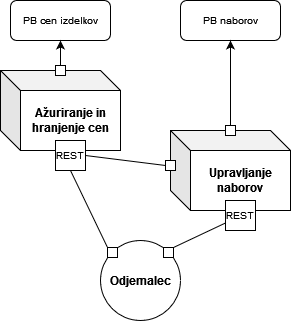

The diagram above was exported from draw.io. Its source (the exported page's mxGraphModel, read from the mxfile embedded in the PNG):
<mxGraphModel dx="1368" dy="535" grid="1" gridSize="10" guides="1" tooltips="1" connect="1" arrows="1" fold="1" page="1" pageScale="1" pageWidth="100" pageHeight="100" background="none" math="0" shadow="0">
  <root>
    <mxCell id="0" />
    <mxCell id="1" parent="0" />
    <mxCell id="NhNiRW755K9wreUlTz3N-6" value="&lt;font size=&quot;1&quot;&gt;&lt;b style=&quot;font-size: 12px;&quot;&gt;Ažuriranje in hranjenje cen&lt;/b&gt;&lt;/font&gt;" style="shape=cube;whiteSpace=wrap;html=1;boundedLbl=1;backgroundOutline=1;darkOpacity=0.05;darkOpacity2=0.1;fontSize=10;" parent="1" vertex="1">
      <mxGeometry x="-1040" y="100" width="120" height="80" as="geometry" />
    </mxCell>
    <mxCell id="NhNiRW755K9wreUlTz3N-7" value="&lt;b&gt;&lt;font style=&quot;font-size: 12px;&quot;&gt;Upravljanje naborov&lt;br&gt;&lt;/font&gt;&lt;/b&gt;" style="shape=cube;whiteSpace=wrap;html=1;boundedLbl=1;backgroundOutline=1;darkOpacity=0.05;darkOpacity2=0.1;fontSize=10;" parent="1" vertex="1">
      <mxGeometry x="-870" y="160" width="120" height="80" as="geometry" />
    </mxCell>
    <mxCell id="NhNiRW755K9wreUlTz3N-8" value="REST" style="fontStyle=0;labelPosition=right;verticalLabelPosition=middle;align=right;verticalAlign=middle;spacingLeft=0;fontSize=10;spacing=31;" parent="1" vertex="1">
      <mxGeometry x="-985" y="170" width="30" height="30" as="geometry" />
    </mxCell>
    <mxCell id="NhNiRW755K9wreUlTz3N-10" value="REST" style="fontStyle=0;labelPosition=right;verticalLabelPosition=middle;align=right;verticalAlign=middle;spacingLeft=0;fontSize=10;spacing=31;" parent="1" vertex="1">
      <mxGeometry x="-815" y="230" width="30" height="30" as="geometry" />
    </mxCell>
    <mxCell id="NhNiRW755K9wreUlTz3N-11" value="PB cen izdelkov" style="rounded=1;whiteSpace=wrap;html=1;fontSize=10;" parent="1" vertex="1">
      <mxGeometry x="-1030" y="30" width="100" height="40" as="geometry" />
    </mxCell>
    <mxCell id="NhNiRW755K9wreUlTz3N-12" value="PB naborov" style="rounded=1;whiteSpace=wrap;html=1;fontSize=10;" parent="1" vertex="1">
      <mxGeometry x="-860" y="30" width="100" height="40" as="geometry" />
    </mxCell>
    <mxCell id="wG4wukIH6scj7J21j97f-1" value="&lt;b&gt;Odjemalec&lt;/b&gt;" style="ellipse;whiteSpace=wrap;html=1;aspect=fixed;" parent="1" vertex="1">
      <mxGeometry x="-940" y="270" width="80" height="80" as="geometry" />
    </mxCell>
    <mxCell id="wG4wukIH6scj7J21j97f-2" value="" style="endArrow=classic;html=1;rounded=0;entryX=0.5;entryY=1;entryDx=0;entryDy=0;startArrow=none;" parent="1" source="wG4wukIH6scj7J21j97f-10" target="NhNiRW755K9wreUlTz3N-12" edge="1">
      <mxGeometry width="50" height="50" relative="1" as="geometry">
        <mxPoint x="-810" y="160" as="sourcePoint" />
        <mxPoint x="-700" y="200" as="targetPoint" />
      </mxGeometry>
    </mxCell>
    <mxCell id="wG4wukIH6scj7J21j97f-3" value="" style="endArrow=classic;html=1;rounded=0;entryX=0.5;entryY=1;entryDx=0;entryDy=0;startArrow=none;exitX=0.5;exitY=0;exitDx=0;exitDy=0;" parent="1" source="wG4wukIH6scj7J21j97f-8" target="NhNiRW755K9wreUlTz3N-11" edge="1">
      <mxGeometry width="50" height="50" relative="1" as="geometry">
        <mxPoint x="-990" y="90" as="sourcePoint" />
        <mxPoint x="-810" y="60" as="targetPoint" />
      </mxGeometry>
    </mxCell>
    <mxCell id="wG4wukIH6scj7J21j97f-4" value="" style="endArrow=none;html=1;rounded=0;exitX=1;exitY=0;exitDx=0;exitDy=0;entryX=0;entryY=0.75;entryDx=0;entryDy=0;startArrow=none;" parent="1" source="wG4wukIH6scj7J21j97f-15" target="NhNiRW755K9wreUlTz3N-10" edge="1">
      <mxGeometry width="50" height="50" relative="1" as="geometry">
        <mxPoint x="-900" y="220" as="sourcePoint" />
        <mxPoint x="-850" y="170" as="targetPoint" />
      </mxGeometry>
    </mxCell>
    <mxCell id="wG4wukIH6scj7J21j97f-6" value="" style="endArrow=none;html=1;rounded=0;exitX=1;exitY=0.5;exitDx=0;exitDy=0;entryX=0;entryY=0;entryDx=0;entryDy=30;entryPerimeter=0;startArrow=none;" parent="1" source="wG4wukIH6scj7J21j97f-12" target="NhNiRW755K9wreUlTz3N-7" edge="1">
      <mxGeometry width="50" height="50" relative="1" as="geometry">
        <mxPoint x="-900" y="220" as="sourcePoint" />
        <mxPoint x="-850" y="170" as="targetPoint" />
      </mxGeometry>
    </mxCell>
    <mxCell id="wG4wukIH6scj7J21j97f-8" value="" style="rounded=0;whiteSpace=wrap;html=1;" parent="1" vertex="1">
      <mxGeometry x="-985" y="95" width="10" height="10" as="geometry" />
    </mxCell>
    <mxCell id="wG4wukIH6scj7J21j97f-10" value="" style="rounded=0;whiteSpace=wrap;html=1;" parent="1" vertex="1">
      <mxGeometry x="-815" y="155" width="10" height="10" as="geometry" />
    </mxCell>
    <mxCell id="wG4wukIH6scj7J21j97f-12" value="" style="rounded=0;whiteSpace=wrap;html=1;" parent="1" vertex="1">
      <mxGeometry x="-875" y="190" width="10" height="10" as="geometry" />
    </mxCell>
    <mxCell id="wG4wukIH6scj7J21j97f-13" value="" style="endArrow=none;html=1;rounded=0;exitX=1;exitY=0.5;exitDx=0;exitDy=0;entryX=0;entryY=0.5;entryDx=0;entryDy=0;" parent="1" source="NhNiRW755K9wreUlTz3N-8" target="wG4wukIH6scj7J21j97f-12" edge="1">
      <mxGeometry width="50" height="50" relative="1" as="geometry">
        <mxPoint x="-955" y="185" as="sourcePoint" />
        <mxPoint x="-870" y="190" as="targetPoint" />
      </mxGeometry>
    </mxCell>
    <mxCell id="wG4wukIH6scj7J21j97f-16" value="" style="endArrow=none;html=1;rounded=0;exitX=0.5;exitY=1;exitDx=0;exitDy=0;entryX=0;entryY=0;entryDx=0;entryDy=0;startArrow=none;" parent="1" source="wG4wukIH6scj7J21j97f-14" target="wG4wukIH6scj7J21j97f-1" edge="1">
      <mxGeometry width="50" height="50" relative="1" as="geometry">
        <mxPoint x="-970" y="200.00000000000003" as="sourcePoint" />
        <mxPoint x="-940" y="260" as="targetPoint" />
      </mxGeometry>
    </mxCell>
    <mxCell id="wG4wukIH6scj7J21j97f-15" value="" style="rounded=0;whiteSpace=wrap;html=1;" parent="1" vertex="1">
      <mxGeometry x="-877" y="277" width="10" height="10" as="geometry" />
    </mxCell>
    <mxCell id="wG4wukIH6scj7J21j97f-14" value="" style="rounded=0;whiteSpace=wrap;html=1;" parent="1" vertex="1">
      <mxGeometry x="-933" y="277" width="10" height="10" as="geometry" />
    </mxCell>
    <mxCell id="wG4wukIH6scj7J21j97f-19" value="" style="endArrow=none;html=1;rounded=0;exitX=0.5;exitY=1;exitDx=0;exitDy=0;entryX=0;entryY=0;entryDx=0;entryDy=0;" parent="1" source="NhNiRW755K9wreUlTz3N-8" target="wG4wukIH6scj7J21j97f-14" edge="1">
      <mxGeometry width="50" height="50" relative="1" as="geometry">
        <mxPoint x="-970" y="200" as="sourcePoint" />
        <mxPoint x="-928.2842712474617" y="281.7157287525383" as="targetPoint" />
      </mxGeometry>
    </mxCell>
  </root>
</mxGraphModel>